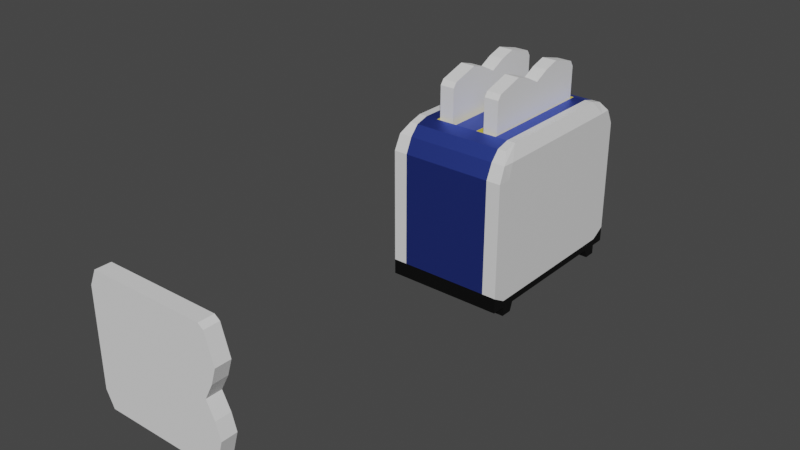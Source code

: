 # Source: toaster.blend  (saved by Blender 2.91.10; exported with 4.5.12 LTS)
import bpy
from mathutils import Matrix  # noqa: F401  (used for matrix-valued properties, if any)

bpy.ops.wm.read_factory_settings(use_empty=True)
scene = bpy.context.scene
scene.name = 'Scene'

# ---- collections
col_collection = bpy.data.collections.new('Collection'); scene.collection.children.link(col_collection)
col_mesh = bpy.data.collections.new('Mesh'); scene.collection.children.link(col_mesh)
col_rig = bpy.data.collections.new('Rig'); scene.collection.children.link(col_rig)
col_collision = bpy.data.collections.new('Collision'); scene.collection.children.link(col_collision)
col_extras = bpy.data.collections.new('Extras'); scene.collection.children.link(col_extras)

# ---- materials (node trees are filled in below, after node groups)
mat_mat_02 = bpy.data.materials.new('Mat_02')
mat_mat_02.use_transparent_shadow = False
mat_mat_01 = bpy.data.materials.new('Mat_01')
mat_mat_01.use_transparent_shadow = False
mat_metal = bpy.data.materials.new('Metal')
mat_metal.use_transparent_shadow = False
mat_metal_001 = bpy.data.materials.new('Metal.001')
mat_metal_001.use_transparent_shadow = False

# ---- material node trees
mat_mat_02.use_nodes = True; mat_mat_02.node_tree.nodes.clear()
_N = mat_mat_02.node_tree.nodes; _L = mat_mat_02.node_tree.links
n0 = _N.new('ShaderNodeBsdfPrincipled'); n0.name = 'Principled BSDF'; n0.location = (10, 300)
n0.distribution = 'GGX'
n0.subsurface_method = 'BURLEY'
n0.inputs[0].default_value = (0.0, 0.0, 0.0, 1.0)
n0.inputs[3].default_value = 1.45
n0.inputs[27].default_value = (0.0, 0.0, 0.0, 1.0)
n0.inputs[28].default_value = 1.0
n1 = _N.new('ShaderNodeOutputMaterial'); n1.name = 'Material Output'; n1.location = (300, 300)
_L.new(n0.outputs[0], n1.inputs[0])
n1.is_active_output = True
mat_mat_01.use_nodes = True; mat_mat_01.node_tree.nodes.clear()
_N = mat_mat_01.node_tree.nodes; _L = mat_mat_01.node_tree.links
n0 = _N.new('ShaderNodeBsdfPrincipled'); n0.name = 'Principled BSDF'; n0.location = (10, 300)
n0.distribution = 'GGX'
n0.subsurface_method = 'BURLEY'
n0.inputs[3].default_value = 1.45
n0.inputs[27].default_value = (0.0, 0.0, 0.0, 1.0)
n0.inputs[28].default_value = 1.0
n1 = _N.new('ShaderNodeOutputMaterial'); n1.name = 'Material Output'; n1.location = (300, 300)
_L.new(n0.outputs[0], n1.inputs[0])
n1.is_active_output = True
mat_metal.use_nodes = True; mat_metal.node_tree.nodes.clear()
_N = mat_metal.node_tree.nodes; _L = mat_metal.node_tree.links
n0 = _N.new('ShaderNodeBsdfPrincipled'); n0.name = 'Principled BSDF'; n0.location = (10, 300)
n0.distribution = 'GGX'
n0.subsurface_method = 'BURLEY'
n0.inputs[0].default_value = (0.08819, 0.1527, 0.8, 1.0)
n0.inputs[1].default_value = 1.0
n0.inputs[3].default_value = 1.45
n0.inputs[27].default_value = (0.0, 0.0, 0.0, 1.0)
n0.inputs[28].default_value = 1.0
n1 = _N.new('ShaderNodeOutputMaterial'); n1.name = 'Material Output'; n1.location = (300, 300)
_L.new(n0.outputs[0], n1.inputs[0])
n1.is_active_output = True
mat_metal_001.use_nodes = True; mat_metal_001.node_tree.nodes.clear()
_N = mat_metal_001.node_tree.nodes; _L = mat_metal_001.node_tree.links
n0 = _N.new('ShaderNodeBsdfPrincipled'); n0.name = 'Principled BSDF'; n0.location = (10, 300)
n0.distribution = 'GGX'
n0.subsurface_method = 'BURLEY'
n0.inputs[0].default_value = (0.8, 0.6559, 0.07935, 1.0)
n0.inputs[3].default_value = 1.45
n0.inputs[27].default_value = (0.0, 0.0, 0.0, 1.0)
n0.inputs[28].default_value = 1.0
n1 = _N.new('ShaderNodeOutputMaterial'); n1.name = 'Material Output'; n1.location = (300, 300)
_L.new(n0.outputs[0], n1.inputs[0])
n1.is_active_output = True

# ---- world
world_world = bpy.data.worlds.new('World'); scene.world = world_world
world_world.use_nodes = True; world_world.node_tree.nodes.clear()
_N = world_world.node_tree.nodes; _L = world_world.node_tree.links
n0 = _N.new('ShaderNodeOutputWorld'); n0.name = 'World Output'; n0.location = (300, 300)
n1 = _N.new('ShaderNodeBackground'); n1.name = 'Background'; n1.location = (10, 300)
n1.inputs[0].default_value = (0.05088, 0.05088, 0.05088, 1.0)
_L.new(n1.outputs[0], n0.inputs[0])
n0.is_active_output = True
world_world.color = (0.05088, 0.05088, 0.05088)
world_world.use_sun_shadow = False
world_world.sun_shadow_jitter_overblur = 0.0

# ---- meshes
me_cube_001 = bpy.data.meshes.new('Cube.001')
me_cube_001.from_pydata([(0.9214, -1.02, -0.8237), (0.9113, -0.9463, 0.5872), (0.9214, 1.02, -0.8237), (0.9113, 0.9463, 0.5872), (0.9214, 1.02, -0.7139), (0.9214, -1.02, -0.7139), (0.9214, -0.8666, -0.9139), (0.9214, 0.8666, -0.9139), (0.9214, 0.8197, 0.5872), (0.9214, -0.8197, 0.5872), (0.9214, 0.8666, -0.7139), (0.9214, -0.8666, -0.7139), (0.8317, -0.8495, 0.6933), (0.8317, 0.8495, 0.6933), (0.8317, 0.7043, 0.7343), (0.8317, -0.7043, 0.7343), (0.9214, 1.02, 0.4225), (0.9214, -1.02, 0.4225), (0.9214, 0.8666, 0.4225), (0.9214, -0.8666, 0.4225), (0.5052, 1.02, -0.8237), (0.2, 1.02, -0.8237), (0.2, 0.9463, 0.5872), (0.5052, 0.9463, 0.5872), (0.2, -1.02, -0.8237), (0.5052, -1.02, -0.8237), (0.5052, -0.9463, 0.5872), (0.2, -0.9463, 0.5872), (0.5052, -1.02, -0.7139), (0.2, -1.02, -0.7139), (0.09109, 1.02, -0.7139), (0.5052, 1.02, -0.7139), (0.5052, 0.8666, -0.9139), (0.2, 0.8666, -0.9139), (0.5052, -0.8666, -0.9139), (0.2, -0.8666, -0.9139), (0.1821, 0.8495, 0.6933), (0.505, 0.8495, 0.6933), (0.505, -0.8495, 0.6933), (0.1821, -0.8495, 0.6933), (0.1758, 0.7043, 0.7343), (0.5051, 0.7043, 0.7343), (0.1758, -0.7043, 0.7343), (0.5051, -0.7043, 0.7343), (0.5052, -1.02, 0.4225), (0.2, -1.02, 0.4225), (0.4744, -0.7043, -0.2107), (0.1758, -0.7043, -0.2107), (0.4744, 0.7043, -0.2107), (0.1758, 0.7043, -0.2107), (0.09109, 1.02, 0.4225), (0.5052, 1.02, 0.4225), (0.09109, 0.9245, -0.7139), (0.09109, 0.9245, 0.4225), (-0.9214, -1.02, -0.8237), (-0.9113, -0.9463, 0.5872), (-0.9214, 1.02, -0.8237), (-0.9113, 0.9463, 0.5872), (-0.9214, 1.02, -0.7139), (-0.9214, -1.02, -0.7139), (-0.9214, -0.8666, -0.9139), (-0.9214, 0.8666, -0.9139), (-0.9214, 0.8197, 0.5872), (-0.9214, -0.8197, 0.5872), (-0.9214, 0.8666, -0.7139), (-0.9214, -0.8666, -0.7139), (-0.8317, -0.8495, 0.6933), (-0.8317, 0.8495, 0.6933), (-0.8317, 0.7043, 0.7343), (-0.8317, -0.7043, 0.7343), (-0.9214, 1.02, 0.4225), (-0.9214, -1.02, 0.4225), (-0.9214, 0.8666, 0.4225), (-0.9214, -0.8666, 0.4225), (-0.5157, 1.02, -0.8237), (-0.2, 1.02, -0.8237), (-0.2, 0.9463, 0.5872), (-0.5157, 0.9463, 0.5872), (-0.2, -1.02, -0.8237), (-0.5157, -1.02, -0.8237), (-0.5157, -0.9463, 0.5872), (-0.2, -0.9463, 0.5872), (-0.5157, -1.02, -0.7139), (-0.2, -1.02, -0.7139), (-0.09109, 1.02, -0.7139), (-0.5157, 1.02, -0.7139), (-0.5157, 0.8666, -0.9139), (-0.2, 0.8666, -0.9139), (-0.5157, -0.8666, -0.9139), (-0.2, -0.8666, -0.9139), (-0.1821, 0.8495, 0.6933), (-0.5157, 0.8495, 0.6933), (-0.5157, -0.8495, 0.6933), (-0.1821, -0.8495, 0.6933), (-0.1758, 0.7043, 0.7343), (-0.5157, 0.7043, 0.7343), (-0.1758, -0.7043, 0.7343), (-0.5157, -0.7043, 0.7343), (-0.5157, -1.02, 0.4225), (-0.2, -1.02, 0.4225), (-0.5157, -0.7043, -0.2107), (-0.1758, -0.7043, -0.2107), (-0.5157, 0.7043, -0.2107), (-0.1758, 0.7043, -0.2107), (-0.09109, 1.02, 0.4225), (-0.5157, 1.02, 0.4225), (0.0, 1.02, -0.8237), (0.0, 0.9463, 0.5872), (0.0, -1.02, -0.8237), (0.0, -0.9463, 0.5872), (0.0, -1.02, -0.7139), (0.0, 1.02, -0.7139), (0.0, 0.8666, -0.9139), (0.0, -0.8666, -0.9139), (0.0, 0.8495, 0.6933), (0.0, -0.8495, 0.6933), (0.0, 0.7043, 0.7343), (0.0, -0.7043, 0.7343), (0.0, -1.02, 0.4225), (0.0, 1.02, 0.4225), (-0.09109, 0.9245, -0.7139), (-0.09109, 0.9245, 0.4225), (0.0, 0.9245, -0.7139), (0.0, 0.9245, 0.4225), (-0.2277, 1.017, -0.1866), (-0.2277, 1.017, -0.1162), (-0.2277, 1.149, -0.1866), (-0.2277, 1.149, -0.1162), (0.2277, 1.017, -0.1866), (0.2277, 1.017, -0.1162), (0.2277, 1.149, -0.1866), (0.2277, 1.149, -0.1162), (0.1313, 1.206, -0.1866), (-0.1313, 1.206, -0.1866), (-0.1313, 1.206, -0.1162), (0.1313, 1.206, -0.1162), (-0.07548, 1.017, -0.1866), (0.07548, 1.017, -0.1866), (0.07548, 1.017, -0.1162), (-0.07548, 1.017, -0.1162), (-0.07548, 0.8194, -0.1866), (0.07548, 0.8194, -0.1866), (0.07548, 0.8194, -0.1162), (-0.07548, 0.8194, -0.1162), (0.4797, 1.099, -0.3033), (0.4797, 0.8176, -0.3033), (0.6223, 1.099, -0.3446), (0.6223, 0.8176, -0.3446), (0.6814, 1.099, -0.4441), (0.6814, 0.8176, -0.4441), (0.6223, 1.099, -0.5437), (0.6223, 0.8176, -0.5437), (0.4797, 1.099, -0.5849), (0.4797, 0.8176, -0.5849), (0.3371, 1.099, -0.5437), (0.3371, 0.8176, -0.5437), (0.278, 1.099, -0.4441), (0.278, 0.8176, -0.4441), (0.3371, 1.099, -0.3446), (0.3371, 0.8176, -0.3446), (0.9214, -1.02, -0.8237), (0.9214, 1.02, -0.8237), (0.2, 0.8666, -0.9902), (0.6903, 0.8666, -0.9902), (0.9214, -0.8666, -0.9139), (0.9214, 0.8666, -0.9139), (0.6903, -1.02, -0.989), (0.2, -1.02, -0.989), (0.9214, 0.8666, -1.09), (0.9214, 0.7395, -1.09), (0.5052, 1.02, -0.8237), (0.2, 1.02, -0.8237), (0.9214, -0.7395, -1.09), (0.7452, 0.7395, -1.09), (0.2, -1.02, -0.8237), (0.5052, -1.02, -0.8237), (0.7452, 0.8666, -1.09), (0.7452, -0.7395, -1.09), (0.2, 1.02, -0.989), (0.6903, 1.02, -0.989), (0.9214, 0.8666, -0.9902), (0.9214, -0.8666, -0.9902), (0.5052, 0.8666, -0.9139), (0.2, 0.8666, -0.9139), (0.5052, -0.8666, -0.9139), (0.2, -0.8666, -0.9139), (0.7452, -0.8666, -1.09), (0.9214, -0.8666, -1.09), (0.9214, 0.7039, -0.9902), (0.9214, -0.7039, -0.9902), (0.5052, -0.7039, -0.9139), (0.5052, 0.7039, -0.9139), (0.2, -0.7039, -0.9139), (0.2, 0.7039, -0.9139), (0.6903, -0.7039, -0.9902), (0.6903, 0.7039, -0.9902), (0.2, -0.7039, -0.9902), (0.2, 0.7039, -0.9902), (0.9214, 0.7039, -0.9139), (0.9214, -0.7039, -0.9139), (0.9214, 1.02, -0.989), (0.9214, -1.02, -0.989), (0.2, -0.8666, -0.9902), (0.6903, -0.8666, -0.9902), (-0.9214, -1.02, -0.8237), (-0.9214, 1.02, -0.8237), (-0.2, 0.8666, -0.9902), (-0.7009, 0.8666, -0.9902), (-0.9214, -0.8666, -0.9139), (-0.9214, 0.8666, -0.9139), (-0.7009, -1.02, -0.989), (-0.2, -1.02, -0.989), (-0.9214, 0.8666, -1.09), (-0.9214, 0.7395, -1.09), (-0.5157, 1.02, -0.8237), (-0.2, 1.02, -0.8237), (-0.9214, -0.7395, -1.09), (-0.7558, 0.7395, -1.09), (-0.2, -1.02, -0.8237), (-0.5157, -1.02, -0.8237), (-0.7558, 0.8666, -1.09), (-0.7558, -0.7395, -1.09), (-0.2, 1.02, -0.989), (-0.7009, 1.02, -0.989), (-0.9214, 0.8666, -0.9902), (-0.9214, -0.8666, -0.9902), (-0.5157, 0.8666, -0.9139), (-0.2, 0.8666, -0.9139), (-0.5157, -0.8666, -0.9139), (-0.2, -0.8666, -0.9139), (-0.7558, -0.8666, -1.09), (-0.9214, -0.8666, -1.09), (0.0, -0.7039, -0.9902), (0.0, 0.7039, -0.9902), (0.0, -0.7039, -0.9139), (0.0, 0.7039, -0.9139), (-0.9214, 0.7039, -0.9902), (-0.9214, -0.7039, -0.9902), (-0.5157, -0.7039, -0.9139), (-0.5157, 0.7039, -0.9139), (-0.2, -0.7039, -0.9139), (-0.2, 0.7039, -0.9139), (-0.7009, -0.7039, -0.9902), (-0.7009, 0.7039, -0.9902), (-0.2, -0.7039, -0.9902), (-0.2, 0.7039, -0.9902), (0.0, 1.02, -0.8237), (-0.9214, 0.7039, -0.9139), (0.0, -1.02, -0.8237), (-0.9214, -0.7039, -0.9139), (-0.9214, 1.02, -0.989), (-0.9214, -1.02, -0.989), (0.0, 0.8666, -0.9139), (0.0, -0.8666, -0.9139), (0.0, -0.8666, -0.9902), (0.0, 0.8666, -0.9902), (0.0, -1.02, -0.989), (0.0, 1.02, -0.989), (-0.2, -0.8666, -0.9902), (-0.7009, -0.8666, -0.9902), (-0.7051, 0.9463, 0.5872), (-0.7051, -1.02, -0.8237), (-0.7051, 1.02, -0.7139), (-0.7048, 0.8495, 0.6933), (-0.7048, 0.7043, 0.7343), (-0.7048, -0.7043, 0.7343), (-0.7051, 1.02, 0.4225), (-0.7051, 1.02, -0.8237), (-0.7051, -0.9463, 0.5872), (-0.7051, -1.02, -0.7139), (-0.7051, 0.8666, -0.9139), (-0.7051, -0.8666, -0.9139), (-0.7048, -0.8495, 0.6933), (-0.7051, -1.02, 0.4225), (0.6999, 0.9463, 0.5872), (0.6999, -1.02, -0.8237), (0.6999, 1.02, -0.7139), (0.6993, 0.8495, 0.6933), (0.6993, 0.7043, 0.7343), (0.6993, -0.7043, 0.7343), (0.6999, 1.02, 0.4225), (0.6999, 1.02, -0.8237), (0.6999, -0.9463, 0.5872), (0.6999, -1.02, -0.7139), (0.6999, 0.8666, -0.9139), (0.6999, -0.8666, -0.9139), (0.6993, -0.8495, 0.6933), (0.6999, -1.02, 0.4225)], [], [(280, 274, 3, 16), (19, 9, 1, 17), (285, 6, 0, 275), (6, 11, 5, 0), (281, 276, 4, 2), (2, 4, 10, 7), (7, 10, 11, 6), (9, 8, 14, 15), (281, 2, 7, 284), (284, 7, 6, 285), (16, 3, 8, 18), (18, 8, 9, 19), (1, 9, 15, 12), (8, 3, 13, 14), (282, 1, 12, 286), (10, 18, 19, 11), (4, 16, 18, 10), (11, 19, 17, 5), (276, 280, 16, 4), (30, 111, 122, 52), (30, 50, 51, 31), (283, 287, 44, 28), (28, 44, 45, 29), (109, 27, 39, 115), (27, 26, 38, 39), (278, 41, 43, 279), (43, 41, 48, 46), (48, 49, 47, 46), (42, 43, 46, 47), (277, 37, 41, 278), (37, 36, 40, 41), (279, 43, 38, 286), (43, 42, 39, 38), (41, 40, 49, 48), (40, 42, 47, 49), (112, 33, 35, 113), (33, 32, 34, 35), (106, 21, 33, 112), (21, 20, 32, 33), (274, 23, 37, 277), (23, 22, 36, 37), (106, 111, 30, 21), (21, 30, 31, 20), (275, 283, 28, 25), (25, 28, 29, 24), (113, 35, 24, 108), (35, 34, 25, 24), (287, 282, 26, 44), (44, 26, 27, 45), (119, 107, 22, 50), (50, 22, 23, 51), (45, 27, 109, 118), (24, 29, 110, 108), (22, 107, 114, 36), (42, 117, 115, 39), (36, 114, 116, 40), (40, 116, 117, 42), (29, 45, 118, 110), (122, 123, 53, 52), (50, 30, 52, 53), (119, 50, 53, 123), (266, 70, 57, 260), (73, 71, 55, 63), (271, 261, 54, 60), (60, 54, 59, 65), (267, 56, 58, 262), (56, 61, 64, 58), (61, 60, 65, 64), (63, 69, 68, 62), (267, 270, 61, 56), (270, 271, 60, 61), (70, 72, 62, 57), (72, 73, 63, 62), (55, 66, 69, 63), (62, 68, 67, 57), (268, 272, 66, 55), (64, 65, 73, 72), (58, 64, 72, 70), (65, 59, 71, 73), (262, 58, 70, 266), (84, 120, 122, 111), (84, 85, 105, 104), (269, 82, 98, 273), (82, 83, 99, 98), (109, 115, 93, 81), (81, 93, 92, 80), (264, 265, 97, 95), (97, 100, 102, 95), (102, 100, 101, 103), (96, 101, 100, 97), (263, 264, 95, 91), (91, 95, 94, 90), (265, 272, 92, 97), (97, 92, 93, 96), (95, 102, 103, 94), (94, 103, 101, 96), (112, 113, 89, 87), (87, 89, 88, 86), (106, 112, 87, 75), (75, 87, 86, 74), (260, 263, 91, 77), (77, 91, 90, 76), (106, 75, 84, 111), (75, 74, 85, 84), (261, 79, 82, 269), (79, 78, 83, 82), (113, 108, 78, 89), (89, 78, 79, 88), (273, 98, 80, 268), (98, 99, 81, 80), (119, 104, 76, 107), (104, 105, 77, 76), (99, 118, 109, 81), (78, 108, 110, 83), (76, 90, 114, 107), (96, 93, 115, 117), (90, 94, 116, 114), (94, 96, 117, 116), (83, 110, 118, 99), (122, 120, 121, 123), (104, 121, 120, 84), (119, 123, 121, 104), (124, 125, 127, 126), (132, 135, 131, 130), (130, 131, 129, 128), (136, 139, 125, 124), (132, 130, 128, 137), (134, 127, 125, 139), (131, 135, 138, 129), (135, 134, 139, 138), (126, 133, 136, 124), (133, 132, 137, 136), (128, 129, 138, 137), (139, 136, 140, 143), (126, 127, 134, 133), (133, 134, 135, 132), (141, 142, 143, 140), (138, 139, 143, 142), (136, 137, 141, 140), (137, 138, 142, 141), (144, 145, 147, 146), (146, 147, 149, 148), (148, 149, 151, 150), (150, 151, 153, 152), (152, 153, 155, 154), (154, 155, 157, 156), (147, 145, 159, 157, 155, 153, 151, 149), (156, 157, 159, 158), (158, 159, 145, 144), (144, 146, 148, 150, 152, 154, 156, 158), (184, 175, 160, 164), (257, 178, 162, 255), (254, 202, 167, 256), (202, 203, 166, 167), (196, 194, 203, 202), (163, 180, 168, 176), (170, 182, 165, 161), (190, 184, 164, 199), (197, 195, 194, 196), (195, 163, 176, 173), (177, 172, 187, 186), (203, 194, 177, 186), (170, 161, 200, 179), (246, 171, 178, 257), (176, 168, 169, 173), (160, 175, 166, 201), (252, 235, 193, 183), (235, 234, 192, 193), (189, 181, 187, 172), (161, 165, 180, 200), (199, 164, 181, 189), (171, 170, 179, 178), (188, 195, 173, 169), (233, 197, 196, 232), (194, 189, 172, 177), (255, 162, 197, 233), (164, 160, 201, 181), (175, 174, 167, 166), (234, 253, 185, 192), (192, 185, 184, 190), (246, 252, 183, 171), (171, 183, 182, 170), (198, 199, 189, 188), (179, 200, 180, 163), (203, 181, 201, 166), (178, 179, 163, 162), (232, 196, 202, 254), (253, 248, 174, 185), (185, 174, 175, 184), (165, 198, 188, 180), (191, 190, 199, 198), (182, 191, 198, 165), (193, 192, 190, 191), (181, 203, 186, 187), (162, 163, 195, 197), (195, 188, 189, 194), (183, 193, 191, 182), (180, 188, 169, 168), (174, 248, 256, 167), (228, 208, 204, 219), (257, 255, 206, 222), (254, 256, 211, 258), (258, 211, 210, 259), (244, 258, 259, 242), (207, 220, 212, 224), (214, 205, 209, 226), (238, 249, 208, 228), (245, 244, 242, 243), (243, 217, 220, 207), (221, 230, 231, 216), (259, 230, 221, 242), (214, 223, 250, 205), (246, 257, 222, 215), (220, 217, 213, 212), (204, 251, 210, 219), (252, 227, 241, 235), (235, 241, 240, 234), (237, 216, 231, 225), (205, 250, 224, 209), (249, 237, 225, 208), (215, 222, 223, 214), (236, 213, 217, 243), (233, 232, 244, 245), (242, 221, 216, 237), (255, 233, 245, 206), (208, 225, 251, 204), (219, 210, 211, 218), (234, 240, 229, 253), (240, 238, 228, 229), (246, 215, 227, 252), (215, 214, 226, 227), (247, 236, 237, 249), (223, 207, 224, 250), (259, 210, 251, 225), (222, 206, 207, 223), (232, 254, 258, 244), (253, 229, 218, 248), (229, 228, 219, 218), (209, 224, 236, 247), (239, 247, 249, 238), (226, 209, 247, 239), (241, 239, 238, 240), (225, 231, 230, 259), (206, 245, 243, 207), (243, 242, 237, 236), (227, 226, 239, 241), (224, 212, 213, 236), (218, 211, 256, 248), (71, 273, 268, 55), (54, 261, 269, 59), (57, 67, 263, 260), (69, 66, 272, 265), (67, 68, 264, 263), (68, 69, 265, 264), (59, 269, 273, 71), (85, 262, 266, 105), (80, 92, 272, 268), (86, 88, 271, 270), (74, 86, 270, 267), (74, 267, 262, 85), (88, 79, 261, 271), (105, 266, 260, 77), (17, 1, 282, 287), (0, 5, 283, 275), (3, 274, 277, 13), (15, 279, 286, 12), (13, 277, 278, 14), (14, 278, 279, 15), (5, 17, 287, 283), (31, 51, 280, 276), (26, 282, 286, 38), (32, 284, 285, 34), (20, 281, 284, 32), (20, 31, 276, 281), (34, 285, 275, 25), (51, 23, 274, 280)])
me_cube_001.polygons.foreach_set('material_index', [1, 1, 1, 1, 1, 1, 1, 1, 1, 1, 1, 1, 1, 1, 1, 1, 1, 1, 1, 3, 2, 2, 2, 2, 2, 2, 3, 3, 3, 2, 2, 2, 2, 3, 3, 1, 1, 1, 1, 2, 2, 2, 2, 2, 2, 1, 1, 2, 2, 2, 2, 2, 2, 2, 2, 2, 2, 2, 3, 3, 3, 1, 1, 1, 1, 1, 1, 1, 1, 1, 1, 1, 1, 1, 1, 1, 1, 1, 1, 1, 3, 2, 2, 2, 2, 2, 2, 3, 3, 3, 2, 2, 2, 2, 3, 3, 1, 1, 1, 1, 2, 2, 2, 2, 2, 2, 1, 1, 2, 2, 2, 2, 2, 2, 2, 2, 2, 2, 2, 3, 3, 3, 3, 3, 3, 3, 3, 3, 3, 3, 3, 3, 3, 3, 3, 3, 3, 3, 3, 3, 2, 2, 2, 2, 2, 2, 2, 2, 2, 2, 0, 0, 0, 0, 0, 0, 0, 0, 0, 0, 0, 0, 0, 0, 0, 0, 0, 0, 0, 0, 0, 0, 0, 0, 0, 0, 0, 0, 0, 0, 0, 0, 0, 0, 0, 0, 0, 0, 0, 0, 0, 0, 0, 0, 0, 0, 0, 0, 0, 0, 0, 0, 0, 0, 0, 0, 0, 0, 0, 0, 0, 0, 0, 0, 0, 0, 0, 0, 0, 0, 0, 0, 0, 0, 0, 0, 0, 0, 0, 0, 0, 0, 0, 0, 0, 0, 0, 0, 0, 0, 0, 0, 0, 0, 0, 0, 0, 0, 1, 1, 1, 1, 1, 1, 1, 2, 2, 1, 1, 2, 1, 2, 1, 1, 1, 1, 1, 1, 1, 2, 2, 1, 1, 2, 1, 2])
_uv = me_cube_001.uv_layers.new(name='UVMap')
_uv.uv.foreach_set('vector', [0.5631, 0.475, 0.625, 0.475, 0.625, 0.5, 0.5631, 0.5, 0.5631, 0.6667, 0.625, 0.6667, 0.625, 0.75, 0.5631, 0.75, 0.35, 0.6667, 0.375, 0.6667, 0.375, 0.75, 0.35, 0.75, 0.375, 0.6667, 0.4, 0.6667, 0.4, 0.75, 0.375, 0.75, 0.375, 0.475, 0.4, 0.475, 0.4, 0.5, 0.375, 0.5, 0.375, 0.5, 0.4, 0.5, 0.4, 0.5833, 0.375, 0.5833, 0.375, 0.5833, 0.4, 0.5833, 0.4, 0.6667, 0.375, 0.6667, 0.625, 0.6667, 0.625, 0.5833, 0.625, 0.5833, 0.625, 0.6667, 0.35, 0.5, 0.375, 0.5, 0.375, 0.5833, 0.35, 0.5833, 0.35, 0.5833, 0.375, 0.5833, 0.375, 0.6667, 0.35, 0.6667, 0.5631, 0.5, 0.625, 0.5, 0.625, 0.5833, 0.5631, 0.5833, 0.5631, 0.5833, 0.625, 0.5833, 0.625, 0.6667, 0.5631, 0.6667, 0.625, 0.75, 0.625, 0.6667, 0.625, 0.6667, 0.625, 0.75, 0.625, 0.5833, 0.625, 0.5, 0.625, 0.5, 0.625, 0.5833, 0.625, 0.775, 0.625, 0.75, 0.625, 0.75, 0.625, 0.775, 0.4, 0.5833, 0.5631, 0.5833, 0.5631, 0.6667, 0.4, 0.6667, 0.4, 0.5, 0.5631, 0.5, 0.5631, 0.5833, 0.4, 0.5833, 0.4, 0.6667, 0.5631, 0.6667, 0.5631, 0.75, 0.4, 0.75, 0.4, 0.475, 0.5631, 0.475, 0.5631, 0.5, 0.4, 0.5, 0.4, 0.4, 0.4, 0.375, 0.4, 0.375, 0.4, 0.4, 0.4, 0.4, 0.5631, 0.4, 0.5631, 0.45, 0.4, 0.45, 0.4, 0.775, 0.5631, 0.775, 0.5631, 0.8, 0.4, 0.8, 0.4, 0.8, 0.5631, 0.8, 0.5631, 0.85, 0.4, 0.85, 0.625, 0.875, 0.625, 0.85, 0.625, 0.85, 0.625, 0.875, 0.625, 0.85, 0.625, 0.8, 0.625, 0.8, 0.625, 0.85, 0.65, 0.5833, 0.675, 0.5833, 0.675, 0.6667, 0.65, 0.6667, 0.675, 0.6667, 0.675, 0.5833, 0.675, 0.5833, 0.675, 0.6667, 0.675, 0.5833, 0.725, 0.5833, 0.725, 0.6667, 0.675, 0.6667, 0.725, 0.6667, 0.675, 0.6667, 0.675, 0.6667, 0.725, 0.6667, 0.65, 0.5, 0.675, 0.5, 0.675, 0.5833, 0.65, 0.5833, 0.675, 0.5, 0.725, 0.5, 0.725, 0.5833, 0.675, 0.5833, 0.65, 0.6667, 0.675, 0.6667, 0.675, 0.75, 0.65, 0.75, 0.675, 0.6667, 0.725, 0.6667, 0.725, 0.75, 0.675, 0.75, 0.675, 0.5833, 0.725, 0.5833, 0.725, 0.5833, 0.675, 0.5833, 0.725, 0.5833, 0.725, 0.6667, 0.725, 0.6667, 0.725, 0.5833, 0.25, 0.5833, 0.275, 0.5833, 0.275, 0.6667, 0.25, 0.6667, 0.275, 0.5833, 0.325, 0.5833, 0.325, 0.6667, 0.275, 0.6667, 0.25, 0.5, 0.275, 0.5, 0.275, 0.5833, 0.25, 0.5833, 0.275, 0.5, 0.325, 0.5, 0.325, 0.5833, 0.275, 0.5833, 0.625, 0.475, 0.625, 0.45, 0.625, 0.45, 0.625, 0.475, 0.625, 0.45, 0.625, 0.4, 0.625, 0.4, 0.625, 0.45, 0.375, 0.375, 0.4, 0.375, 0.4, 0.4, 0.375, 0.4, 0.375, 0.4, 0.4, 0.4, 0.4, 0.45, 0.375, 0.45, 0.375, 0.775, 0.4, 0.775, 0.4, 0.8, 0.375, 0.8, 0.375, 0.8, 0.4, 0.8, 0.4, 0.85, 0.375, 0.85, 0.25, 0.6667, 0.275, 0.6667, 0.275, 0.75, 0.25, 0.75, 0.275, 0.6667, 0.325, 0.6667, 0.325, 0.75, 0.275, 0.75, 0.5631, 0.775, 0.625, 0.775, 0.625, 0.8, 0.5631, 0.8, 0.5631, 0.8, 0.625, 0.8, 0.625, 0.85, 0.5631, 0.85, 0.5631, 0.375, 0.625, 0.375, 0.625, 0.4, 0.5631, 0.4, 0.5631, 0.4, 0.625, 0.4, 0.625, 0.45, 0.5631, 0.45, 0.5631, 0.85, 0.625, 0.85, 0.625, 0.875, 0.5631, 0.875, 0.375, 0.85, 0.4, 0.85, 0.4, 0.875, 0.375, 0.875, 0.625, 0.4, 0.625, 0.375, 0.625, 0.375, 0.625, 0.4, 0.725, 0.6667, 0.75, 0.6667, 0.75, 0.75, 0.725, 0.75, 0.725, 0.5, 0.75, 0.5, 0.75, 0.5833, 0.725, 0.5833, 0.725, 0.5833, 0.75, 0.5833, 0.75, 0.6667, 0.725, 0.6667, 0.4, 0.85, 0.5631, 0.85, 0.5631, 0.875, 0.4, 0.875, 0.4, 0.375, 0.5631, 0.375, 0.5631, 0.4, 0.4, 0.4, 0.5631, 0.4, 0.4, 0.4, 0.4, 0.4, 0.5631, 0.4, 0.5631, 0.375, 0.5631, 0.4, 0.5631, 0.4, 0.5631, 0.375, 0.5631, 0.475, 0.5631, 0.5, 0.625, 0.5, 0.625, 0.475, 0.5631, 0.6667, 0.5631, 0.75, 0.625, 0.75, 0.625, 0.6667, 0.35, 0.6667, 0.35, 0.75, 0.375, 0.75, 0.375, 0.6667, 0.375, 0.6667, 0.375, 0.75, 0.4, 0.75, 0.4, 0.6667, 0.375, 0.475, 0.375, 0.5, 0.4, 0.5, 0.4, 0.475, 0.375, 0.5, 0.375, 0.5833, 0.4, 0.5833, 0.4, 0.5, 0.375, 0.5833, 0.375, 0.6667, 0.4, 0.6667, 0.4, 0.5833, 0.625, 0.6667, 0.625, 0.6667, 0.625, 0.5833, 0.625, 0.5833, 0.35, 0.5, 0.35, 0.5833, 0.375, 0.5833, 0.375, 0.5, 0.35, 0.5833, 0.35, 0.6667, 0.375, 0.6667, 0.375, 0.5833, 0.5631, 0.5, 0.5631, 0.5833, 0.625, 0.5833, 0.625, 0.5, 0.5631, 0.5833, 0.5631, 0.6667, 0.625, 0.6667, 0.625, 0.5833, 0.625, 0.75, 0.625, 0.75, 0.625, 0.6667, 0.625, 0.6667, 0.625, 0.5833, 0.625, 0.5833, 0.625, 0.5, 0.625, 0.5, 0.625, 0.775, 0.625, 0.775, 0.625, 0.75, 0.625, 0.75, 0.4, 0.5833, 0.4, 0.6667, 0.5631, 0.6667, 0.5631, 0.5833, 0.4, 0.5, 0.4, 0.5833, 0.5631, 0.5833, 0.5631, 0.5, 0.4, 0.6667, 0.4, 0.75, 0.5631, 0.75, 0.5631, 0.6667, 0.4, 0.475, 0.4, 0.5, 0.5631, 0.5, 0.5631, 0.475, 0.4, 0.4, 0.4, 0.4, 0.4, 0.375, 0.4, 0.375, 0.4, 0.4, 0.4, 0.45, 0.5631, 0.45, 0.5631, 0.4, 0.4, 0.775, 0.4, 0.8, 0.5631, 0.8, 0.5631, 0.775, 0.4, 0.8, 0.4, 0.85, 0.5631, 0.85, 0.5631, 0.8, 0.625, 0.875, 0.625, 0.875, 0.625, 0.85, 0.625, 0.85, 0.625, 0.85, 0.625, 0.85, 0.625, 0.8, 0.625, 0.8, 0.65, 0.5833, 0.65, 0.6667, 0.675, 0.6667, 0.675, 0.5833, 0.675, 0.6667, 0.675, 0.6667, 0.675, 0.5833, 0.675, 0.5833, 0.675, 0.5833, 0.675, 0.6667, 0.725, 0.6667, 0.725, 0.5833, 0.725, 0.6667, 0.725, 0.6667, 0.675, 0.6667, 0.675, 0.6667, 0.65, 0.5, 0.65, 0.5833, 0.675, 0.5833, 0.675, 0.5, 0.675, 0.5, 0.675, 0.5833, 0.725, 0.5833, 0.725, 0.5, 0.65, 0.6667, 0.65, 0.75, 0.675, 0.75, 0.675, 0.6667, 0.675, 0.6667, 0.675, 0.75, 0.725, 0.75, 0.725, 0.6667, 0.675, 0.5833, 0.675, 0.5833, 0.725, 0.5833, 0.725, 0.5833, 0.725, 0.5833, 0.725, 0.5833, 0.725, 0.6667, 0.725, 0.6667, 0.25, 0.5833, 0.25, 0.6667, 0.275, 0.6667, 0.275, 0.5833, 0.275, 0.5833, 0.275, 0.6667, 0.325, 0.6667, 0.325, 0.5833, 0.25, 0.5, 0.25, 0.5833, 0.275, 0.5833, 0.275, 0.5, 0.275, 0.5, 0.275, 0.5833, 0.325, 0.5833, 0.325, 0.5, 0.625, 0.475, 0.625, 0.475, 0.625, 0.45, 0.625, 0.45, 0.625, 0.45, 0.625, 0.45, 0.625, 0.4, 0.625, 0.4, 0.375, 0.375, 0.375, 0.4, 0.4, 0.4, 0.4, 0.375, 0.375, 0.4, 0.375, 0.45, 0.4, 0.45, 0.4, 0.4, 0.375, 0.775, 0.375, 0.8, 0.4, 0.8, 0.4, 0.775, 0.375, 0.8, 0.375, 0.85, 0.4, 0.85, 0.4, 0.8, 0.25, 0.6667, 0.25, 0.75, 0.275, 0.75, 0.275, 0.6667, 0.275, 0.6667, 0.275, 0.75, 0.325, 0.75, 0.325, 0.6667, 0.5631, 0.775, 0.5631, 0.8, 0.625, 0.8, 0.625, 0.775, 0.5631, 0.8, 0.5631, 0.85, 0.625, 0.85, 0.625, 0.8, 0.5631, 0.375, 0.5631, 0.4, 0.625, 0.4, 0.625, 0.375, 0.5631, 0.4, 0.5631, 0.45, 0.625, 0.45, 0.625, 0.4, 0.5631, 0.85, 0.5631, 0.875, 0.625, 0.875, 0.625, 0.85, 0.375, 0.85, 0.375, 0.875, 0.4, 0.875, 0.4, 0.85, 0.625, 0.4, 0.625, 0.4, 0.625, 0.375, 0.625, 0.375, 0.725, 0.6667, 0.725, 0.75, 0.75, 0.75, 0.75, 0.6667, 0.725, 0.5, 0.725, 0.5833, 0.75, 0.5833, 0.75, 0.5, 0.725, 0.5833, 0.725, 0.6667, 0.75, 0.6667, 0.75, 0.5833, 0.4, 0.85, 0.4, 0.875, 0.5631, 0.875, 0.5631, 0.85, 0.4, 0.375, 0.4, 0.4, 0.5631, 0.4, 0.5631, 0.375, 0.5631, 0.4, 0.5631, 0.4, 0.4, 0.4, 0.4, 0.4, 0.5631, 0.375, 0.5631, 0.375, 0.5631, 0.4, 0.5631, 0.4, 0.375, 0.0, 0.625, 0.0, 0.625, 0.25, 0.375, 0.25, 0.375, 0.4167, 0.625, 0.4167, 0.625, 0.5, 0.375, 0.5, 0.375, 0.5, 0.625, 0.5, 0.625, 0.75, 0.375, 0.75, 0.375, 0.9167, 0.625, 0.9167, 0.625, 1.0, 0.375, 1.0, 0.2917, 0.5, 0.375, 0.5, 0.375, 0.75, 0.2917, 0.75, 0.7917, 0.5, 0.875, 0.5, 0.875, 0.75, 0.7917, 0.75, 0.625, 0.5, 0.7083, 0.5, 0.7083, 0.75, 0.625, 0.75, 0.7083, 0.5, 0.7917, 0.5, 0.7917, 0.75, 0.7083, 0.75, 0.125, 0.5, 0.2083, 0.5, 0.2083, 0.75, 0.125, 0.75, 0.2083, 0.5, 0.2917, 0.5, 0.2917, 0.75, 0.2083, 0.75, 0.375, 0.75, 0.625, 0.75, 0.625, 0.8333, 0.375, 0.8333, 0.625, 0.9167, 0.375, 0.9167, 0.375, 0.9167, 0.625, 0.9167, 0.375, 0.25, 0.625, 0.25, 0.625, 0.3333, 0.375, 0.3333, 0.375, 0.3333, 0.625, 0.3333, 0.625, 0.4167, 0.375, 0.4167, 0.375, 0.8333, 0.625, 0.8333, 0.625, 0.9167, 0.375, 0.9167, 0.7083, 0.75, 0.7917, 0.75, 0.7917, 0.75, 0.7083, 0.75, 0.2083, 0.75, 0.2917, 0.75, 0.2917, 0.75, 0.2083, 0.75, 0.375, 0.8333, 0.625, 0.8333, 0.625, 0.8333, 0.375, 0.8333, 1.0, 0.5, 1.0, 1.0, 0.875, 1.0, 0.875, 0.5, 0.875, 0.5, 0.875, 1.0, 0.75, 1.0, 0.75, 0.5, 0.75, 0.5, 0.75, 1.0, 0.625, 1.0, 0.625, 0.5, 0.625, 0.5, 0.625, 1.0, 0.5, 1.0, 0.5, 0.5, 0.5, 0.5, 0.5, 1.0, 0.375, 1.0, 0.375, 0.5, 0.375, 0.5, 0.375, 1.0, 0.25, 1.0, 0.25, 0.5, 0.4197, 0.4197, 0.25, 0.49, 0.08029, 0.4197, 0.01, 0.25, 0.08029, 0.08029, 0.25, 0.01, 0.4197, 0.08029, 0.49, 0.25, 0.25, 0.5, 0.25, 1.0, 0.125, 1.0, 0.125, 0.5, 0.125, 0.5, 0.125, 1.0, 0.0, 1.0, 0.0, 0.5, 0.75, 0.49, 0.9197, 0.4197, 0.99, 0.25, 0.9197, 0.08029, 0.75, 0.01, 0.5803, 0.08029, 0.51, 0.25, 0.5803, 0.4197, 0.325, 0.6667, 0.325, 0.75, 0.375, 0.75, 0.375, 0.6667, 0.25, 0.5, 0.275, 0.5, 0.275, 0.5833, 0.25, 0.5833, 0.25, 0.6667, 0.275, 0.6667, 0.275, 0.75, 0.25, 0.75, 0.275, 0.6667, 0.325, 0.6667, 0.325, 0.75, 0.275, 0.75, 0.275, 0.6389, 0.325, 0.6389, 0.325, 0.6667, 0.275, 0.6667, 0.325, 0.5833, 0.375, 0.5833, 0.375, 0.5833, 0.325, 0.5833, 0.325, 0.5, 0.325, 0.5833, 0.375, 0.5833, 0.375, 0.5, 0.325, 0.6389, 0.325, 0.6667, 0.375, 0.6667, 0.375, 0.6389, 0.275, 0.6111, 0.325, 0.6111, 0.325, 0.6389, 0.275, 0.6389, 0.325, 0.6111, 0.325, 0.5833, 0.325, 0.5833, 0.325, 0.6111, 0.325, 0.6389, 0.375, 0.6389, 0.375, 0.6667, 0.325, 0.6667, 0.325, 0.6667, 0.325, 0.6389, 0.325, 0.6389, 0.325, 0.6667, 0.325, 0.5, 0.375, 0.5, 0.375, 0.5, 0.325, 0.5, 0.25, 0.5, 0.275, 0.5, 0.275, 0.5, 0.25, 0.5, 0.325, 0.5833, 0.375, 0.5833, 0.375, 0.6111, 0.325, 0.6111, 0.375, 0.75, 0.325, 0.75, 0.325, 0.75, 0.375, 0.75, 0.25, 0.5833, 0.25, 0.6111, 0.275, 0.6111, 0.275, 0.5833, 0.25, 0.6111, 0.25, 0.6389, 0.275, 0.6389, 0.275, 0.6111, 0.375, 0.6389, 0.375, 0.6667, 0.375, 0.6667, 0.375, 0.6389, 0.375, 0.5, 0.375, 0.5833, 0.375, 0.5833, 0.375, 0.5, 0.375, 0.6389, 0.375, 0.6667, 0.375, 0.6667, 0.375, 0.6389, 0.275, 0.5, 0.325, 0.5, 0.325, 0.5, 0.275, 0.5, 0.375, 0.6111, 0.325, 0.6111, 0.325, 0.6111, 0.375, 0.6111, 0.25, 0.6111, 0.275, 0.6111, 0.275, 0.6389, 0.25, 0.6389, 0.325, 0.6389, 0.375, 0.6389, 0.375, 0.6389, 0.325, 0.6389, 0.25, 0.5833, 0.275, 0.5833, 0.275, 0.6111, 0.25, 0.6111, 0.375, 0.6667, 0.375, 0.75, 0.375, 0.75, 0.375, 0.6667, 0.325, 0.75, 0.275, 0.75, 0.275, 0.75, 0.325, 0.75, 0.25, 0.6389, 0.25, 0.6667, 0.275, 0.6667, 0.275, 0.6389, 0.275, 0.6389, 0.275, 0.6667, 0.325, 0.6667, 0.325, 0.6389, 0.25, 0.5, 0.25, 0.5833, 0.275, 0.5833, 0.275, 0.5, 0.275, 0.5, 0.275, 0.5833, 0.325, 0.5833, 0.325, 0.5, 0.375, 0.6111, 0.375, 0.6389, 0.375, 0.6389, 0.375, 0.6111, 0.325, 0.5, 0.375, 0.5, 0.375, 0.5833, 0.325, 0.5833, 0.325, 0.6667, 0.375, 0.6667, 0.375, 0.75, 0.325, 0.75, 0.275, 0.5, 0.325, 0.5, 0.325, 0.5833, 0.275, 0.5833, 0.25, 0.6389, 0.275, 0.6389, 0.275, 0.6667, 0.25, 0.6667, 0.25, 0.6667, 0.25, 0.75, 0.275, 0.75, 0.275, 0.6667, 0.275, 0.6667, 0.275, 0.75, 0.325, 0.75, 0.325, 0.6667, 0.375, 0.5833, 0.375, 0.6111, 0.375, 0.6111, 0.375, 0.5833, 0.325, 0.6111, 0.325, 0.6389, 0.375, 0.6389, 0.375, 0.6111, 0.325, 0.5833, 0.325, 0.6111, 0.375, 0.6111, 0.375, 0.5833, 0.275, 0.6111, 0.275, 0.6389, 0.325, 0.6389, 0.325, 0.6111, 0.375, 0.6667, 0.325, 0.6667, 0.325, 0.6667, 0.375, 0.6667, 0.275, 0.5833, 0.325, 0.5833, 0.325, 0.6111, 0.275, 0.6111, 0.325, 0.6111, 0.375, 0.6111, 0.375, 0.6389, 0.325, 0.6389, 0.275, 0.5833, 0.275, 0.6111, 0.325, 0.6111, 0.325, 0.5833, 0.375, 0.5833, 0.375, 0.6111, 0.375, 0.6111, 0.375, 0.5833, 0.275, 0.75, 0.25, 0.75, 0.25, 0.75, 0.275, 0.75, 0.325, 0.6667, 0.375, 0.6667, 0.375, 0.75, 0.325, 0.75, 0.25, 0.5, 0.25, 0.5833, 0.275, 0.5833, 0.275, 0.5, 0.25, 0.6667, 0.25, 0.75, 0.275, 0.75, 0.275, 0.6667, 0.275, 0.6667, 0.275, 0.75, 0.325, 0.75, 0.325, 0.6667, 0.275, 0.6389, 0.275, 0.6667, 0.325, 0.6667, 0.325, 0.6389, 0.325, 0.5833, 0.325, 0.5833, 0.375, 0.5833, 0.375, 0.5833, 0.325, 0.5, 0.375, 0.5, 0.375, 0.5833, 0.325, 0.5833, 0.325, 0.6389, 0.375, 0.6389, 0.375, 0.6667, 0.325, 0.6667, 0.275, 0.6111, 0.275, 0.6389, 0.325, 0.6389, 0.325, 0.6111, 0.325, 0.6111, 0.325, 0.6111, 0.325, 0.5833, 0.325, 0.5833, 0.325, 0.6389, 0.325, 0.6667, 0.375, 0.6667, 0.375, 0.6389, 0.325, 0.6667, 0.325, 0.6667, 0.325, 0.6389, 0.325, 0.6389, 0.325, 0.5, 0.325, 0.5, 0.375, 0.5, 0.375, 0.5, 0.25, 0.5, 0.25, 0.5, 0.275, 0.5, 0.275, 0.5, 0.325, 0.5833, 0.325, 0.6111, 0.375, 0.6111, 0.375, 0.5833, 0.375, 0.75, 0.375, 0.75, 0.325, 0.75, 0.325, 0.75, 0.25, 0.5833, 0.275, 0.5833, 0.275, 0.6111, 0.25, 0.6111, 0.25, 0.6111, 0.275, 0.6111, 0.275, 0.6389, 0.25, 0.6389, 0.375, 0.6389, 0.375, 0.6389, 0.375, 0.6667, 0.375, 0.6667, 0.375, 0.5, 0.375, 0.5, 0.375, 0.5833, 0.375, 0.5833, 0.375, 0.6389, 0.375, 0.6389, 0.375, 0.6667, 0.375, 0.6667, 0.275, 0.5, 0.275, 0.5, 0.325, 0.5, 0.325, 0.5, 0.375, 0.6111, 0.375, 0.6111, 0.325, 0.6111, 0.325, 0.6111, 0.25, 0.6111, 0.25, 0.6389, 0.275, 0.6389, 0.275, 0.6111, 0.325, 0.6389, 0.325, 0.6389, 0.375, 0.6389, 0.375, 0.6389, 0.25, 0.5833, 0.25, 0.6111, 0.275, 0.6111, 0.275, 0.5833, 0.375, 0.6667, 0.375, 0.6667, 0.375, 0.75, 0.375, 0.75, 0.325, 0.75, 0.325, 0.75, 0.275, 0.75, 0.275, 0.75, 0.25, 0.6389, 0.275, 0.6389, 0.275, 0.6667, 0.25, 0.6667, 0.275, 0.6389, 0.325, 0.6389, 0.325, 0.6667, 0.275, 0.6667, 0.25, 0.5, 0.275, 0.5, 0.275, 0.5833, 0.25, 0.5833, 0.275, 0.5, 0.325, 0.5, 0.325, 0.5833, 0.275, 0.5833, 0.375, 0.6111, 0.375, 0.6111, 0.375, 0.6389, 0.375, 0.6389, 0.325, 0.5, 0.325, 0.5833, 0.375, 0.5833, 0.375, 0.5, 0.325, 0.6667, 0.325, 0.75, 0.375, 0.75, 0.375, 0.6667, 0.275, 0.5, 0.275, 0.5833, 0.325, 0.5833, 0.325, 0.5, 0.25, 0.6389, 0.25, 0.6667, 0.275, 0.6667, 0.275, 0.6389, 0.25, 0.6667, 0.275, 0.6667, 0.275, 0.75, 0.25, 0.75, 0.275, 0.6667, 0.325, 0.6667, 0.325, 0.75, 0.275, 0.75, 0.375, 0.5833, 0.375, 0.5833, 0.375, 0.6111, 0.375, 0.6111, 0.325, 0.6111, 0.375, 0.6111, 0.375, 0.6389, 0.325, 0.6389, 0.325, 0.5833, 0.375, 0.5833, 0.375, 0.6111, 0.325, 0.6111, 0.275, 0.6111, 0.325, 0.6111, 0.325, 0.6389, 0.275, 0.6389, 0.375, 0.6667, 0.375, 0.6667, 0.325, 0.6667, 0.325, 0.6667, 0.275, 0.5833, 0.275, 0.6111, 0.325, 0.6111, 0.325, 0.5833, 0.325, 0.6111, 0.325, 0.6389, 0.375, 0.6389, 0.375, 0.6111, 0.275, 0.5833, 0.325, 0.5833, 0.325, 0.6111, 0.275, 0.6111, 0.375, 0.5833, 0.375, 0.5833, 0.375, 0.6111, 0.375, 0.6111, 0.275, 0.75, 0.275, 0.75, 0.25, 0.75, 0.25, 0.75, 0.5631, 0.75, 0.5631, 0.775, 0.625, 0.775, 0.625, 0.75, 0.375, 0.75, 0.375, 0.775, 0.4, 0.775, 0.4, 0.75, 0.625, 0.5, 0.625, 0.5, 0.625, 0.475, 0.625, 0.475, 0.625, 0.6667, 0.625, 0.75, 0.65, 0.75, 0.65, 0.6667, 0.625, 0.5, 0.625, 0.5833, 0.65, 0.5833, 0.65, 0.5, 0.625, 0.5833, 0.625, 0.6667, 0.65, 0.6667, 0.65, 0.5833, 0.4, 0.75, 0.4, 0.775, 0.5631, 0.775, 0.5631, 0.75, 0.4, 0.45, 0.4, 0.475, 0.5631, 0.475, 0.5631, 0.45, 0.625, 0.8, 0.625, 0.8, 0.625, 0.775, 0.625, 0.775, 0.325, 0.5833, 0.325, 0.6667, 0.35, 0.6667, 0.35, 0.5833, 0.325, 0.5, 0.325, 0.5833, 0.35, 0.5833, 0.35, 0.5, 0.375, 0.45, 0.375, 0.475, 0.4, 0.475, 0.4, 0.45, 0.325, 0.6667, 0.325, 0.75, 0.35, 0.75, 0.35, 0.6667, 0.5631, 0.45, 0.5631, 0.475, 0.625, 0.475, 0.625, 0.45, 0.5631, 0.75, 0.625, 0.75, 0.625, 0.775, 0.5631, 0.775, 0.375, 0.75, 0.4, 0.75, 0.4, 0.775, 0.375, 0.775, 0.625, 0.5, 0.625, 0.475, 0.625, 0.475, 0.625, 0.5, 0.625, 0.6667, 0.65, 0.6667, 0.65, 0.75, 0.625, 0.75, 0.625, 0.5, 0.65, 0.5, 0.65, 0.5833, 0.625, 0.5833, 0.625, 0.5833, 0.65, 0.5833, 0.65, 0.6667, 0.625, 0.6667, 0.4, 0.75, 0.5631, 0.75, 0.5631, 0.775, 0.4, 0.775, 0.4, 0.45, 0.5631, 0.45, 0.5631, 0.475, 0.4, 0.475, 0.625, 0.8, 0.625, 0.775, 0.625, 0.775, 0.625, 0.8, 0.325, 0.5833, 0.35, 0.5833, 0.35, 0.6667, 0.325, 0.6667, 0.325, 0.5, 0.35, 0.5, 0.35, 0.5833, 0.325, 0.5833, 0.375, 0.45, 0.4, 0.45, 0.4, 0.475, 0.375, 0.475, 0.325, 0.6667, 0.35, 0.6667, 0.35, 0.75, 0.325, 0.75, 0.5631, 0.45, 0.625, 0.45, 0.625, 0.475, 0.5631, 0.475])
me_cube_001.materials.append(mat_mat_02)
me_cube_001.materials.append(mat_mat_01)
me_cube_001.materials.append(mat_metal)
me_cube_001.materials.append(mat_metal_001)
me_cube_001.use_remesh_fix_poles = True
me_cube_001.use_remesh_preserve_attributes = False
me_cube_001.use_mirror_vertex_groups = False
me_cube_001.update()
me_plane = bpy.data.meshes.new('Plane')
me_plane.from_pydata([(-0.3781, -1.0, -4.826e-08), (1.013, -1.0, -2.315e-09), (-0.3781, 1.0, -4.826e-08), (1.003, 1.0, -1.564e-09), (-0.8043, -1.0, -1.364e-08), (-0.806, 1.0, -1.351e-08), (-0.3781, 0.5, -4.826e-08), (-0.3781, 0.0, -4.826e-08), (-0.3781, -0.5, -4.826e-08), (1.126, -0.5, -1.082e-08), (1.126, 0.0, -1.082e-08), (1.126, 0.5, -1.082e-08), (-1.025, 0.5, 5.924e-10), (-0.8171, 0.0, -1.429e-08), (-1.025, -0.5, 5.924e-10), (-0.3781, -0.75, -4.826e-08), (-0.8866, -0.9398, -1.729e-08), (1.126, -0.75, -1.082e-08), (1.126, 0.75, -1.082e-08), (-0.3781, 0.75, -4.826e-08), (-0.9027, 0.9398, -2.391e-09), (-0.3781, 0.25, -4.826e-08), (1.126, 0.25, -1.082e-08), (-0.9479, 0.25, -5.246e-09), (-0.3781, -0.25, -4.826e-08), (1.126, -0.25, -1.082e-08), (-0.9479, -0.25, -5.246e-09), (-0.3781, -1.0, 0.2767), (1.013, -1.0, 0.2767), (-0.3781, 1.0, 0.2767), (1.003, 1.0, 0.2767), (-0.8043, -1.0, 0.2767), (-0.806, 1.0, 0.2767), (-0.3781, 0.5, 0.2767), (-0.3781, -3.738e-11, 0.2767), (-0.3781, -0.5, 0.2767), (1.126, -0.5, 0.2767), (1.126, -3.738e-11, 0.2767), (1.126, 0.5, 0.2767), (-1.025, 0.5, 0.2767), (-0.8171, -3.738e-11, 0.2767), (-1.025, -0.5, 0.2767), (-0.3781, -0.75, 0.2767), (-0.8866, -0.9398, 0.2767), (1.126, -0.75, 0.2767), (1.126, 0.75, 0.2767), (-0.3781, 0.75, 0.2767), (-0.9027, 0.9398, 0.2767), (-0.3781, 0.25, 0.2767), (1.126, 0.25, 0.2767), (-0.9479, 0.25, 0.2767), (-0.3781, -0.25, 0.2767), (1.126, -0.25, 0.2767), (-0.9479, -0.25, 0.2767)], [], [(19, 2, 3, 18), (19, 20, 5, 2), (15, 16, 14, 8), (24, 26, 13, 7), (21, 23, 12, 6), (15, 8, 9, 17), (24, 7, 10, 25), (21, 6, 11, 22), (0, 15, 17, 1), (0, 4, 16, 15), (6, 12, 20, 19), (6, 19, 18, 11), (7, 21, 22, 10), (7, 13, 23, 21), (8, 24, 25, 9), (8, 14, 26, 24), (46, 45, 30, 29), (46, 29, 32, 47), (42, 35, 41, 43), (51, 34, 40, 53), (48, 33, 39, 50), (42, 44, 36, 35), (51, 52, 37, 34), (48, 49, 38, 33), (27, 28, 44, 42), (27, 42, 43, 31), (33, 46, 47, 39), (33, 38, 45, 46), (34, 37, 49, 48), (34, 48, 50, 40), (35, 36, 52, 51), (35, 51, 53, 41), (10, 22, 49, 37), (25, 10, 37, 52), (16, 4, 31, 43), (12, 23, 50, 39), (22, 11, 38, 49), (11, 18, 45, 38), (2, 5, 32, 29), (20, 12, 39, 47), (4, 0, 27, 31), (23, 13, 40, 50), (5, 20, 47, 32), (26, 14, 41, 53), (14, 16, 43, 41), (9, 25, 52, 36), (0, 1, 28, 27), (1, 17, 44, 28), (13, 26, 53, 40), (18, 3, 30, 45), (17, 9, 36, 44), (3, 2, 29, 30)])
_uv = me_plane.uv_layers.new(name='UVMap')
_uv.uv.foreach_set('vector', [0.0, 0.875, 0.0, 1.0, 1.0, 1.0, 1.0, 0.875, 0.0, 0.875, 0.0, 0.875, 0.0, 1.0, 0.0, 1.0, 0.0, 0.125, 0.0, 0.125, 0.0, 0.25, 0.0, 0.25, 0.0, 0.375, 0.0, 0.375, 0.0, 0.5, 0.0, 0.5, 0.0, 0.625, 0.0, 0.625, 0.0, 0.75, 0.0, 0.75, 0.0, 0.125, 0.0, 0.25, 1.0, 0.25, 1.0, 0.125, 0.0, 0.375, 0.0, 0.5, 1.0, 0.5, 1.0, 0.375, 0.0, 0.625, 0.0, 0.75, 1.0, 0.75, 1.0, 0.625, 0.0, 0.0, 0.0, 0.125, 1.0, 0.125, 1.0, 0.0, 0.0, 0.0, 0.0, 0.0, 0.0, 0.125, 0.0, 0.125, 0.0, 0.75, 0.0, 0.75, 0.0, 0.875, 0.0, 0.875, 0.0, 0.75, 0.0, 0.875, 1.0, 0.875, 1.0, 0.75, 0.0, 0.5, 0.0, 0.625, 1.0, 0.625, 1.0, 0.5, 0.0, 0.5, 0.0, 0.5, 0.0, 0.625, 0.0, 0.625, 0.0, 0.25, 0.0, 0.375, 1.0, 0.375, 1.0, 0.25, 0.0, 0.25, 0.0, 0.25, 0.0, 0.375, 0.0, 0.375, 0.0, 0.875, 1.0, 0.875, 1.0, 1.0, 0.0, 1.0, 0.0, 0.875, 0.0, 1.0, 0.0, 1.0, 0.0, 0.875, 0.0, 0.125, 0.0, 0.25, 0.0, 0.25, 0.0, 0.125, 0.0, 0.375, 0.0, 0.5, 0.0, 0.5, 0.0, 0.375, 0.0, 0.625, 0.0, 0.75, 0.0, 0.75, 0.0, 0.625, 0.0, 0.125, 1.0, 0.125, 1.0, 0.25, 0.0, 0.25, 0.0, 0.375, 1.0, 0.375, 1.0, 0.5, 0.0, 0.5, 0.0, 0.625, 1.0, 0.625, 1.0, 0.75, 0.0, 0.75, 0.0, 0.0, 1.0, 0.0, 1.0, 0.125, 0.0, 0.125, 0.0, 0.0, 0.0, 0.125, 0.0, 0.125, 0.0, 0.0, 0.0, 0.75, 0.0, 0.875, 0.0, 0.875, 0.0, 0.75, 0.0, 0.75, 1.0, 0.75, 1.0, 0.875, 0.0, 0.875, 0.0, 0.5, 1.0, 0.5, 1.0, 0.625, 0.0, 0.625, 0.0, 0.5, 0.0, 0.625, 0.0, 0.625, 0.0, 0.5, 0.0, 0.25, 1.0, 0.25, 1.0, 0.375, 0.0, 0.375, 0.0, 0.25, 0.0, 0.375, 0.0, 0.375, 0.0, 0.25, 1.0, 0.5, 1.0, 0.625, 1.0, 0.625, 1.0, 0.5, 1.0, 0.375, 1.0, 0.5, 1.0, 0.5, 1.0, 0.375, 0.0, 0.125, 0.0, 0.0, 0.0, 0.0, 0.0, 0.125, 0.0, 0.75, 0.0, 0.625, 0.0, 0.625, 0.0, 0.75, 1.0, 0.625, 1.0, 0.75, 1.0, 0.75, 1.0, 0.625, 1.0, 0.75, 1.0, 0.875, 1.0, 0.875, 1.0, 0.75, 0.0, 1.0, 0.0, 1.0, 0.0, 1.0, 0.0, 1.0, 0.0, 0.875, 0.0, 0.75, 0.0, 0.75, 0.0, 0.875, 0.0, 0.0, 0.0, 0.0, 0.0, 0.0, 0.0, 0.0, 0.0, 0.625, 0.0, 0.5, 0.0, 0.5, 0.0, 0.625, 0.0, 1.0, 0.0, 0.875, 0.0, 0.875, 0.0, 1.0, 0.0, 0.375, 0.0, 0.25, 0.0, 0.25, 0.0, 0.375, 0.0, 0.25, 0.0, 0.125, 0.0, 0.125, 0.0, 0.25, 1.0, 0.25, 1.0, 0.375, 1.0, 0.375, 1.0, 0.25, 0.0, 0.0, 1.0, 0.0, 1.0, 0.0, 0.0, 0.0, 1.0, 0.0, 1.0, 0.125, 1.0, 0.125, 1.0, 0.0, 0.0, 0.5, 0.0, 0.375, 0.0, 0.375, 0.0, 0.5, 1.0, 0.875, 1.0, 1.0, 1.0, 1.0, 1.0, 0.875, 1.0, 0.125, 1.0, 0.25, 1.0, 0.25, 1.0, 0.125, 1.0, 1.0, 0.0, 1.0, 0.0, 1.0, 1.0, 1.0])
me_plane.use_remesh_fix_poles = True
me_plane.use_remesh_preserve_attributes = False
me_plane.use_mirror_vertex_groups = False
me_plane.update()
me_plane_002 = bpy.data.meshes.new('Plane.002')
me_plane_002.from_pydata([(-0.3781, -1.0, -4.826e-08), (1.013, -1.0, -2.315e-09), (-0.3781, 1.0, -4.826e-08), (1.003, 1.0, -1.564e-09), (-0.8043, -1.0, -1.364e-08), (-0.806, 1.0, -1.351e-08), (-0.3781, 0.5, -4.826e-08), (-0.3781, 0.0, -4.826e-08), (-0.3781, -0.5, -4.826e-08), (1.126, -0.5, -1.082e-08), (1.126, 0.0, -1.082e-08), (1.126, 0.5, -1.082e-08), (-1.025, 0.5, 5.924e-10), (-0.8171, 0.0, -1.429e-08), (-1.025, -0.5, 5.924e-10), (-0.3781, -0.75, -4.826e-08), (-0.8866, -0.9398, -1.729e-08), (1.126, -0.75, -1.082e-08), (1.126, 0.75, -1.082e-08), (-0.3781, 0.75, -4.826e-08), (-0.9027, 0.9398, -2.391e-09), (-0.3781, 0.25, -4.826e-08), (1.126, 0.25, -1.082e-08), (-0.9479, 0.25, -5.246e-09), (-0.3781, -0.25, -4.826e-08), (1.126, -0.25, -1.082e-08), (-0.9479, -0.25, -5.246e-09), (-0.3781, -1.0, 0.2767), (1.013, -1.0, 0.2767), (-0.3781, 1.0, 0.2767), (1.003, 1.0, 0.2767), (-0.8043, -1.0, 0.2767), (-0.806, 1.0, 0.2767), (-0.3781, 0.5, 0.2767), (-0.3781, -3.738e-11, 0.2767), (-0.3781, -0.5, 0.2767), (1.126, -0.5, 0.2767), (1.126, -3.738e-11, 0.2767), (1.126, 0.5, 0.2767), (-1.025, 0.5, 0.2767), (-0.8171, -3.738e-11, 0.2767), (-1.025, -0.5, 0.2767), (-0.3781, -0.75, 0.2767), (-0.8866, -0.9398, 0.2767), (1.126, -0.75, 0.2767), (1.126, 0.75, 0.2767), (-0.3781, 0.75, 0.2767), (-0.9027, 0.9398, 0.2767), (-0.3781, 0.25, 0.2767), (1.126, 0.25, 0.2767), (-0.9479, 0.25, 0.2767), (-0.3781, -0.25, 0.2767), (1.126, -0.25, 0.2767), (-0.9479, -0.25, 0.2767)], [], [(19, 2, 3, 18), (19, 20, 5, 2), (15, 16, 14, 8), (24, 26, 13, 7), (21, 23, 12, 6), (15, 8, 9, 17), (24, 7, 10, 25), (21, 6, 11, 22), (0, 15, 17, 1), (0, 4, 16, 15), (6, 12, 20, 19), (6, 19, 18, 11), (7, 21, 22, 10), (7, 13, 23, 21), (8, 24, 25, 9), (8, 14, 26, 24), (46, 45, 30, 29), (46, 29, 32, 47), (42, 35, 41, 43), (51, 34, 40, 53), (48, 33, 39, 50), (42, 44, 36, 35), (51, 52, 37, 34), (48, 49, 38, 33), (27, 28, 44, 42), (27, 42, 43, 31), (33, 46, 47, 39), (33, 38, 45, 46), (34, 37, 49, 48), (34, 48, 50, 40), (35, 36, 52, 51), (35, 51, 53, 41), (10, 22, 49, 37), (25, 10, 37, 52), (16, 4, 31, 43), (12, 23, 50, 39), (22, 11, 38, 49), (11, 18, 45, 38), (2, 5, 32, 29), (20, 12, 39, 47), (4, 0, 27, 31), (23, 13, 40, 50), (5, 20, 47, 32), (26, 14, 41, 53), (14, 16, 43, 41), (9, 25, 52, 36), (0, 1, 28, 27), (1, 17, 44, 28), (13, 26, 53, 40), (18, 3, 30, 45), (17, 9, 36, 44), (3, 2, 29, 30)])
_uv = me_plane_002.uv_layers.new(name='UVMap')
_uv.uv.foreach_set('vector', [0.0, 0.875, 0.0, 1.0, 1.0, 1.0, 1.0, 0.875, 0.0, 0.875, 0.0, 0.875, 0.0, 1.0, 0.0, 1.0, 0.0, 0.125, 0.0, 0.125, 0.0, 0.25, 0.0, 0.25, 0.0, 0.375, 0.0, 0.375, 0.0, 0.5, 0.0, 0.5, 0.0, 0.625, 0.0, 0.625, 0.0, 0.75, 0.0, 0.75, 0.0, 0.125, 0.0, 0.25, 1.0, 0.25, 1.0, 0.125, 0.0, 0.375, 0.0, 0.5, 1.0, 0.5, 1.0, 0.375, 0.0, 0.625, 0.0, 0.75, 1.0, 0.75, 1.0, 0.625, 0.0, 0.0, 0.0, 0.125, 1.0, 0.125, 1.0, 0.0, 0.0, 0.0, 0.0, 0.0, 0.0, 0.125, 0.0, 0.125, 0.0, 0.75, 0.0, 0.75, 0.0, 0.875, 0.0, 0.875, 0.0, 0.75, 0.0, 0.875, 1.0, 0.875, 1.0, 0.75, 0.0, 0.5, 0.0, 0.625, 1.0, 0.625, 1.0, 0.5, 0.0, 0.5, 0.0, 0.5, 0.0, 0.625, 0.0, 0.625, 0.0, 0.25, 0.0, 0.375, 1.0, 0.375, 1.0, 0.25, 0.0, 0.25, 0.0, 0.25, 0.0, 0.375, 0.0, 0.375, 0.0, 0.875, 1.0, 0.875, 1.0, 1.0, 0.0, 1.0, 0.0, 0.875, 0.0, 1.0, 0.0, 1.0, 0.0, 0.875, 0.0, 0.125, 0.0, 0.25, 0.0, 0.25, 0.0, 0.125, 0.0, 0.375, 0.0, 0.5, 0.0, 0.5, 0.0, 0.375, 0.0, 0.625, 0.0, 0.75, 0.0, 0.75, 0.0, 0.625, 0.0, 0.125, 1.0, 0.125, 1.0, 0.25, 0.0, 0.25, 0.0, 0.375, 1.0, 0.375, 1.0, 0.5, 0.0, 0.5, 0.0, 0.625, 1.0, 0.625, 1.0, 0.75, 0.0, 0.75, 0.0, 0.0, 1.0, 0.0, 1.0, 0.125, 0.0, 0.125, 0.0, 0.0, 0.0, 0.125, 0.0, 0.125, 0.0, 0.0, 0.0, 0.75, 0.0, 0.875, 0.0, 0.875, 0.0, 0.75, 0.0, 0.75, 1.0, 0.75, 1.0, 0.875, 0.0, 0.875, 0.0, 0.5, 1.0, 0.5, 1.0, 0.625, 0.0, 0.625, 0.0, 0.5, 0.0, 0.625, 0.0, 0.625, 0.0, 0.5, 0.0, 0.25, 1.0, 0.25, 1.0, 0.375, 0.0, 0.375, 0.0, 0.25, 0.0, 0.375, 0.0, 0.375, 0.0, 0.25, 1.0, 0.5, 1.0, 0.625, 1.0, 0.625, 1.0, 0.5, 1.0, 0.375, 1.0, 0.5, 1.0, 0.5, 1.0, 0.375, 0.0, 0.125, 0.0, 0.0, 0.0, 0.0, 0.0, 0.125, 0.0, 0.75, 0.0, 0.625, 0.0, 0.625, 0.0, 0.75, 1.0, 0.625, 1.0, 0.75, 1.0, 0.75, 1.0, 0.625, 1.0, 0.75, 1.0, 0.875, 1.0, 0.875, 1.0, 0.75, 0.0, 1.0, 0.0, 1.0, 0.0, 1.0, 0.0, 1.0, 0.0, 0.875, 0.0, 0.75, 0.0, 0.75, 0.0, 0.875, 0.0, 0.0, 0.0, 0.0, 0.0, 0.0, 0.0, 0.0, 0.0, 0.625, 0.0, 0.5, 0.0, 0.5, 0.0, 0.625, 0.0, 1.0, 0.0, 0.875, 0.0, 0.875, 0.0, 1.0, 0.0, 0.375, 0.0, 0.25, 0.0, 0.25, 0.0, 0.375, 0.0, 0.25, 0.0, 0.125, 0.0, 0.125, 0.0, 0.25, 1.0, 0.25, 1.0, 0.375, 1.0, 0.375, 1.0, 0.25, 0.0, 0.0, 1.0, 0.0, 1.0, 0.0, 0.0, 0.0, 1.0, 0.0, 1.0, 0.125, 1.0, 0.125, 1.0, 0.0, 0.0, 0.5, 0.0, 0.375, 0.0, 0.375, 0.0, 0.5, 1.0, 0.875, 1.0, 1.0, 1.0, 1.0, 1.0, 0.875, 1.0, 0.125, 1.0, 0.25, 1.0, 0.25, 1.0, 0.125, 1.0, 1.0, 0.0, 1.0, 0.0, 1.0, 1.0, 1.0])
me_plane_002.use_remesh_fix_poles = True
me_plane_002.use_remesh_preserve_attributes = False
me_plane_002.use_mirror_vertex_groups = False
me_plane_002.update()
me_plane_003 = bpy.data.meshes.new('Plane.003')
me_plane_003.from_pydata([(-0.1833, -1.0, 0.4983), (-0.1833, -1.0, -1.085), (-0.1833, 1.0, 0.4983), (-0.1833, 1.0, -1.073), (-0.1833, -1.0, 0.9831), (-0.1833, 1.0, 0.9851), (-0.1833, 0.5, 0.4983), (-0.1833, -5.551e-17, 0.4983), (-0.1833, -0.5, 0.4983), (-0.1833, -0.5, -1.213), (-0.1833, -5.551e-17, -1.213), (-0.1833, 0.5, -1.213), (-0.1833, 0.5, 1.234), (-0.1833, -5.551e-17, 0.9978), (-0.1833, -0.5, 1.234), (-0.1833, -0.75, 0.4983), (-0.1833, -0.9398, 1.077), (-0.1833, -0.75, -1.213), (-0.1833, 0.75, -1.213), (-0.1833, 0.75, 0.4983), (-0.1833, 0.9398, 1.095), (-0.1833, 0.25, 0.4983), (-0.1833, 0.25, -1.213), (-0.1833, 0.25, 1.146), (-0.1833, -0.25, 0.4983), (-0.1833, -0.25, -1.213), (-0.1833, -0.25, 1.146), (0.05985, -1.0, 0.4983), (0.05985, -1.0, -1.085), (0.05985, 1.0, 0.4983), (0.05985, 1.0, -1.073), (0.05985, -1.0, 0.9831), (0.05985, 1.0, 0.9851), (0.05985, 0.5, 0.4983), (0.05985, -3.738e-11, 0.4983), (0.05985, -0.5, 0.4983), (0.05985, -0.5, -1.213), (0.05985, -3.738e-11, -1.213), (0.05985, 0.5, -1.213), (0.05985, 0.5, 1.234), (0.05985, -3.738e-11, 0.9978), (0.05985, -0.5, 1.234), (0.05985, -0.75, 0.4983), (0.05985, -0.9398, 1.077), (0.05985, -0.75, -1.213), (0.05985, 0.75, -1.213), (0.05985, 0.75, 0.4983), (0.05985, 0.9398, 1.095), (0.05985, 0.25, 0.4983), (0.05985, 0.25, -1.213), (0.05985, 0.25, 1.146), (0.05985, -0.25, 0.4983), (0.05985, -0.25, -1.213), (0.05985, -0.25, 1.146)], [], [(19, 2, 3, 18), (19, 20, 5, 2), (15, 16, 14, 8), (24, 26, 13, 7), (21, 23, 12, 6), (15, 8, 9, 17), (24, 7, 10, 25), (21, 6, 11, 22), (0, 15, 17, 1), (0, 4, 16, 15), (6, 12, 20, 19), (6, 19, 18, 11), (7, 21, 22, 10), (7, 13, 23, 21), (8, 24, 25, 9), (8, 14, 26, 24), (46, 45, 30, 29), (46, 29, 32, 47), (42, 35, 41, 43), (51, 34, 40, 53), (48, 33, 39, 50), (42, 44, 36, 35), (51, 52, 37, 34), (48, 49, 38, 33), (27, 28, 44, 42), (27, 42, 43, 31), (33, 46, 47, 39), (33, 38, 45, 46), (34, 37, 49, 48), (34, 48, 50, 40), (35, 36, 52, 51), (35, 51, 53, 41), (10, 22, 49, 37), (25, 10, 37, 52), (16, 4, 31, 43), (12, 23, 50, 39), (22, 11, 38, 49), (11, 18, 45, 38), (2, 5, 32, 29), (20, 12, 39, 47), (4, 0, 27, 31), (23, 13, 40, 50), (5, 20, 47, 32), (26, 14, 41, 53), (14, 16, 43, 41), (9, 25, 52, 36), (0, 1, 28, 27), (1, 17, 44, 28), (13, 26, 53, 40), (18, 3, 30, 45), (17, 9, 36, 44), (3, 2, 29, 30)])
_uv = me_plane_003.uv_layers.new(name='UVMap')
_uv.uv.foreach_set('vector', [0.0, 0.875, 0.0, 1.0, 1.0, 1.0, 1.0, 0.875, 0.0, 0.875, 0.0, 0.875, 0.0, 1.0, 0.0, 1.0, 0.0, 0.125, 0.0, 0.125, 0.0, 0.25, 0.0, 0.25, 0.0, 0.375, 0.0, 0.375, 0.0, 0.5, 0.0, 0.5, 0.0, 0.625, 0.0, 0.625, 0.0, 0.75, 0.0, 0.75, 0.0, 0.125, 0.0, 0.25, 1.0, 0.25, 1.0, 0.125, 0.0, 0.375, 0.0, 0.5, 1.0, 0.5, 1.0, 0.375, 0.0, 0.625, 0.0, 0.75, 1.0, 0.75, 1.0, 0.625, 0.0, 0.0, 0.0, 0.125, 1.0, 0.125, 1.0, 0.0, 0.0, 0.0, 0.0, 0.0, 0.0, 0.125, 0.0, 0.125, 0.0, 0.75, 0.0, 0.75, 0.0, 0.875, 0.0, 0.875, 0.0, 0.75, 0.0, 0.875, 1.0, 0.875, 1.0, 0.75, 0.0, 0.5, 0.0, 0.625, 1.0, 0.625, 1.0, 0.5, 0.0, 0.5, 0.0, 0.5, 0.0, 0.625, 0.0, 0.625, 0.0, 0.25, 0.0, 0.375, 1.0, 0.375, 1.0, 0.25, 0.0, 0.25, 0.0, 0.25, 0.0, 0.375, 0.0, 0.375, 0.0, 0.875, 1.0, 0.875, 1.0, 1.0, 0.0, 1.0, 0.0, 0.875, 0.0, 1.0, 0.0, 1.0, 0.0, 0.875, 0.0, 0.125, 0.0, 0.25, 0.0, 0.25, 0.0, 0.125, 0.0, 0.375, 0.0, 0.5, 0.0, 0.5, 0.0, 0.375, 0.0, 0.625, 0.0, 0.75, 0.0, 0.75, 0.0, 0.625, 0.0, 0.125, 1.0, 0.125, 1.0, 0.25, 0.0, 0.25, 0.0, 0.375, 1.0, 0.375, 1.0, 0.5, 0.0, 0.5, 0.0, 0.625, 1.0, 0.625, 1.0, 0.75, 0.0, 0.75, 0.0, 0.0, 1.0, 0.0, 1.0, 0.125, 0.0, 0.125, 0.0, 0.0, 0.0, 0.125, 0.0, 0.125, 0.0, 0.0, 0.0, 0.75, 0.0, 0.875, 0.0, 0.875, 0.0, 0.75, 0.0, 0.75, 1.0, 0.75, 1.0, 0.875, 0.0, 0.875, 0.0, 0.5, 1.0, 0.5, 1.0, 0.625, 0.0, 0.625, 0.0, 0.5, 0.0, 0.625, 0.0, 0.625, 0.0, 0.5, 0.0, 0.25, 1.0, 0.25, 1.0, 0.375, 0.0, 0.375, 0.0, 0.25, 0.0, 0.375, 0.0, 0.375, 0.0, 0.25, 1.0, 0.5, 1.0, 0.625, 1.0, 0.625, 1.0, 0.5, 1.0, 0.375, 1.0, 0.5, 1.0, 0.5, 1.0, 0.375, 0.0, 0.125, 0.0, 0.0, 0.0, 0.0, 0.0, 0.125, 0.0, 0.75, 0.0, 0.625, 0.0, 0.625, 0.0, 0.75, 1.0, 0.625, 1.0, 0.75, 1.0, 0.75, 1.0, 0.625, 1.0, 0.75, 1.0, 0.875, 1.0, 0.875, 1.0, 0.75, 0.0, 1.0, 0.0, 1.0, 0.0, 1.0, 0.0, 1.0, 0.0, 0.875, 0.0, 0.75, 0.0, 0.75, 0.0, 0.875, 0.0, 0.0, 0.0, 0.0, 0.0, 0.0, 0.0, 0.0, 0.0, 0.625, 0.0, 0.5, 0.0, 0.5, 0.0, 0.625, 0.0, 1.0, 0.0, 0.875, 0.0, 0.875, 0.0, 1.0, 0.0, 0.375, 0.0, 0.25, 0.0, 0.25, 0.0, 0.375, 0.0, 0.25, 0.0, 0.125, 0.0, 0.125, 0.0, 0.25, 1.0, 0.25, 1.0, 0.375, 1.0, 0.375, 1.0, 0.25, 0.0, 0.0, 1.0, 0.0, 1.0, 0.0, 0.0, 0.0, 1.0, 0.0, 1.0, 0.125, 1.0, 0.125, 1.0, 0.0, 0.0, 0.5, 0.0, 0.375, 0.0, 0.375, 0.0, 0.5, 1.0, 0.875, 1.0, 1.0, 1.0, 1.0, 1.0, 0.875, 1.0, 0.125, 1.0, 0.25, 1.0, 0.25, 1.0, 0.125, 1.0, 1.0, 0.0, 1.0, 0.0, 1.0, 1.0, 1.0])
me_plane_003.use_remesh_fix_poles = True
me_plane_003.use_remesh_preserve_attributes = False
me_plane_003.use_mirror_vertex_groups = False
me_plane_003.update()

# ---- objects
ob_cube = bpy.data.objects.new('Cube', me_cube_001)
ob_plane = bpy.data.objects.new('Plane', me_plane)
ob_plane_001 = bpy.data.objects.new('Plane.001', me_plane_002)
ob_plane_002 = bpy.data.objects.new('Plane.002', me_plane_003)

# ---- transforms, parenting, visibility, modifiers, constraints
ob_cube.location = (0.0, 5.0, 0.1771)
ob_cube.scale = (0.7582, 1.086, 1.086)
ob_cube.lineart.crease_threshold = 0.0
ob_plane.location = (0.1923, 5.0, 0.7772)
ob_plane.rotation_euler = (-0.0, 1.571, 0.0)
ob_plane.scale = (0.7159, 0.7159, 0.6292)
ob_plane.lineart.crease_threshold = 0.0
ob_plane_001.location = (-0.3856, 5.0, 0.7772)
ob_plane_001.rotation_euler = (-0.0, 1.571, 0.0)
ob_plane_001.scale = (0.7159, 0.7159, 0.6292)
ob_plane_001.lineart.crease_threshold = 0.0
ob_plane_002.location = (-0.001334, 0.0, 0.1395)
ob_plane_002.rotation_euler = (4.712, 7.55e-08, -1.571)
ob_plane_002.scale = (0.7159, 0.7159, 0.6292)
ob_plane_002.lineart.crease_threshold = 0.0

# ---- collection membership
col_collection.objects.link(ob_cube)
col_collection.objects.link(ob_plane)
col_collection.objects.link(ob_plane_001)
col_collection.objects.link(ob_plane_002)

# ---- scene / render settings (as saved in the file)
scene.frame_start = 1; scene.frame_end = 250; scene.frame_set(1)
scene.render.engine = 'BLENDER_EEVEE_NEXT'
scene.cycles.use_denoising = False
scene.cycles.samples = 128
scene.cycles.sampling_pattern = 'TABULATED_SOBOL'
scene.cycles.use_adaptive_sampling = False
scene.cycles.use_light_tree = False
scene.view_settings.view_transform = 'Filmic'
bpy.context.view_layer.update()

# ---- added for rendering (the .blend has no active camera and no usable light): camera, sun
cam_auto = bpy.data.cameras.new('AutoCamera')
cam_auto.lens = 50.0
cam_auto.sensor_width = 36.0
cam_auto.clip_end = 1000.0
ob_auto_camera = bpy.data.objects.new('AutoCamera', cam_auto)
scene.collection.objects.link(ob_auto_camera)
ob_auto_camera.location = (6.48638, -4.64373, 5.43685)
ob_auto_camera.rotation_euler = (1.09748, -7.21219e-08, 0.694738)
scene.camera = ob_auto_camera
light_auto_sun = bpy.data.lights.new('AutoSun', 'SUN')
light_auto_sun.energy = 3.0
light_auto_sun.angle = 0.0523599
ob_auto_sun = bpy.data.objects.new('AutoSun', light_auto_sun)
scene.collection.objects.link(ob_auto_sun)
ob_auto_sun.rotation_euler = (0.872665, 0.174533, 0.523599)
bpy.context.view_layer.update()

